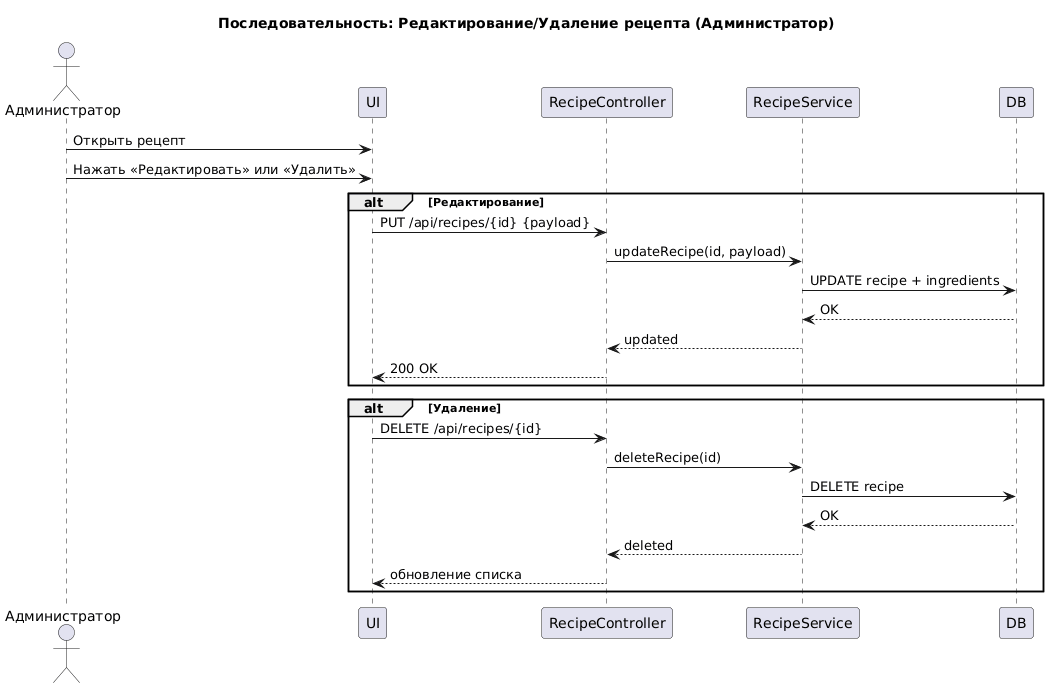

The diagram above was rendered by PlantUML. Its source (embedded in the PNG):
@startuml
title Последовательность: Редактирование/Удаление рецепта (Администратор)

actor Администратор
participant UI
participant RecipeController
participant RecipeService
participant DB

Администратор -> UI: Открыть рецепт
Администратор -> UI: Нажать «Редактировать» или «Удалить»

alt Редактирование
  UI -> RecipeController: PUT /api/recipes/{id} {payload}
  RecipeController -> RecipeService: updateRecipe(id, payload)
  RecipeService -> DB: UPDATE recipe + ingredients
  DB --> RecipeService: OK
  RecipeService --> RecipeController: updated
  RecipeController --> UI: 200 OK
end

alt Удаление
  UI -> RecipeController: DELETE /api/recipes/{id}
  RecipeController -> RecipeService: deleteRecipe(id)
  RecipeService -> DB: DELETE recipe
  DB --> RecipeService: OK
  RecipeService --> RecipeController: deleted
  RecipeController --> UI: обновление списка
end
@enduml